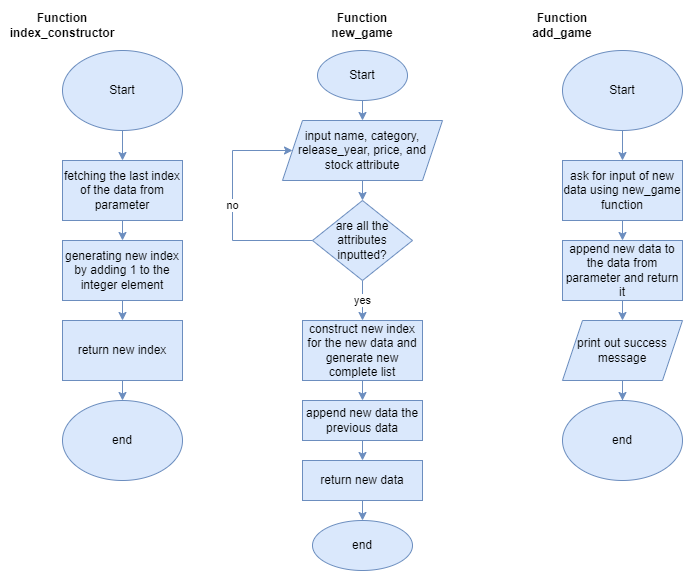

The diagram above was exported from draw.io. Its source (the exported page's mxGraphModel, read from the mxfile embedded in the PNG):
<mxGraphModel dx="1038" dy="594" grid="1" gridSize="10" guides="1" tooltips="1" connect="1" arrows="1" fold="1" page="1" pageScale="1" pageWidth="850" pageHeight="1100" math="0" shadow="0">
  <root>
    <mxCell id="0" />
    <mxCell id="1" parent="0" />
    <mxCell id="0oBtL13GmUfw6tnLDgvX-20" style="edgeStyle=orthogonalEdgeStyle;rounded=0;orthogonalLoop=1;jettySize=auto;html=1;exitX=0.5;exitY=1;exitDx=0;exitDy=0;entryX=0.5;entryY=0;entryDx=0;entryDy=0;fillColor=#dae8fc;strokeColor=#6c8ebf;" parent="1" source="0oBtL13GmUfw6tnLDgvX-1" target="0oBtL13GmUfw6tnLDgvX-3" edge="1">
      <mxGeometry relative="1" as="geometry" />
    </mxCell>
    <mxCell id="0oBtL13GmUfw6tnLDgvX-1" value="Start" style="ellipse;whiteSpace=wrap;html=1;fillColor=#dae8fc;strokeColor=#6c8ebf;" parent="1" vertex="1">
      <mxGeometry x="110" y="110" width="120" height="80" as="geometry" />
    </mxCell>
    <mxCell id="0oBtL13GmUfw6tnLDgvX-2" value="&lt;b&gt;Function index_constructor&lt;/b&gt;" style="text;html=1;strokeColor=none;fillColor=none;align=center;verticalAlign=middle;whiteSpace=wrap;rounded=0;" parent="1" vertex="1">
      <mxGeometry x="80" y="70" width="60" height="30" as="geometry" />
    </mxCell>
    <mxCell id="0oBtL13GmUfw6tnLDgvX-21" style="edgeStyle=orthogonalEdgeStyle;rounded=0;orthogonalLoop=1;jettySize=auto;html=1;exitX=0.5;exitY=1;exitDx=0;exitDy=0;entryX=0.5;entryY=0;entryDx=0;entryDy=0;fillColor=#dae8fc;strokeColor=#6c8ebf;" parent="1" source="0oBtL13GmUfw6tnLDgvX-3" target="0oBtL13GmUfw6tnLDgvX-4" edge="1">
      <mxGeometry relative="1" as="geometry" />
    </mxCell>
    <mxCell id="0oBtL13GmUfw6tnLDgvX-3" value="fetching the last index of the data from parameter" style="rounded=0;whiteSpace=wrap;html=1;fillColor=#dae8fc;strokeColor=#6c8ebf;" parent="1" vertex="1">
      <mxGeometry x="110" y="220" width="120" height="60" as="geometry" />
    </mxCell>
    <mxCell id="0oBtL13GmUfw6tnLDgvX-22" style="edgeStyle=orthogonalEdgeStyle;rounded=0;orthogonalLoop=1;jettySize=auto;html=1;exitX=0.5;exitY=1;exitDx=0;exitDy=0;entryX=0.5;entryY=0;entryDx=0;entryDy=0;fillColor=#dae8fc;strokeColor=#6c8ebf;" parent="1" source="0oBtL13GmUfw6tnLDgvX-4" target="0oBtL13GmUfw6tnLDgvX-5" edge="1">
      <mxGeometry relative="1" as="geometry" />
    </mxCell>
    <mxCell id="0oBtL13GmUfw6tnLDgvX-4" value="generating new index by adding 1 to the integer element" style="rounded=0;whiteSpace=wrap;html=1;fillColor=#dae8fc;strokeColor=#6c8ebf;" parent="1" vertex="1">
      <mxGeometry x="110" y="300" width="120" height="60" as="geometry" />
    </mxCell>
    <mxCell id="0oBtL13GmUfw6tnLDgvX-23" style="edgeStyle=orthogonalEdgeStyle;rounded=0;orthogonalLoop=1;jettySize=auto;html=1;exitX=0.5;exitY=1;exitDx=0;exitDy=0;entryX=0.5;entryY=0;entryDx=0;entryDy=0;fillColor=#dae8fc;strokeColor=#6c8ebf;" parent="1" source="0oBtL13GmUfw6tnLDgvX-5" target="0oBtL13GmUfw6tnLDgvX-6" edge="1">
      <mxGeometry relative="1" as="geometry" />
    </mxCell>
    <mxCell id="0oBtL13GmUfw6tnLDgvX-5" value="return new index" style="rounded=0;whiteSpace=wrap;html=1;fillColor=#dae8fc;strokeColor=#6c8ebf;" parent="1" vertex="1">
      <mxGeometry x="110" y="380" width="120" height="60" as="geometry" />
    </mxCell>
    <mxCell id="0oBtL13GmUfw6tnLDgvX-6" value="end" style="ellipse;whiteSpace=wrap;html=1;fillColor=#dae8fc;strokeColor=#6c8ebf;" parent="1" vertex="1">
      <mxGeometry x="110" y="460" width="120" height="80" as="geometry" />
    </mxCell>
    <mxCell id="0oBtL13GmUfw6tnLDgvX-7" value="&lt;b&gt;Function&lt;br&gt;new_game&lt;br&gt;&lt;/b&gt;" style="text;html=1;strokeColor=none;fillColor=none;align=center;verticalAlign=middle;whiteSpace=wrap;rounded=0;" parent="1" vertex="1">
      <mxGeometry x="380" y="70" width="60" height="30" as="geometry" />
    </mxCell>
    <mxCell id="0oBtL13GmUfw6tnLDgvX-24" style="edgeStyle=orthogonalEdgeStyle;rounded=0;orthogonalLoop=1;jettySize=auto;html=1;exitX=0.5;exitY=1;exitDx=0;exitDy=0;entryX=0.5;entryY=0;entryDx=0;entryDy=0;fillColor=#dae8fc;strokeColor=#6c8ebf;" parent="1" source="0oBtL13GmUfw6tnLDgvX-8" target="0oBtL13GmUfw6tnLDgvX-14" edge="1">
      <mxGeometry relative="1" as="geometry" />
    </mxCell>
    <mxCell id="0oBtL13GmUfw6tnLDgvX-8" value="Start" style="ellipse;whiteSpace=wrap;html=1;fillColor=#dae8fc;strokeColor=#6c8ebf;" parent="1" vertex="1">
      <mxGeometry x="365" y="110" width="90" height="50" as="geometry" />
    </mxCell>
    <mxCell id="0oBtL13GmUfw6tnLDgvX-29" style="edgeStyle=orthogonalEdgeStyle;rounded=0;orthogonalLoop=1;jettySize=auto;html=1;exitX=0.5;exitY=1;exitDx=0;exitDy=0;entryX=0.5;entryY=0;entryDx=0;entryDy=0;fillColor=#dae8fc;strokeColor=#6c8ebf;" parent="1" source="0oBtL13GmUfw6tnLDgvX-11" target="0oBtL13GmUfw6tnLDgvX-16" edge="1">
      <mxGeometry relative="1" as="geometry" />
    </mxCell>
    <mxCell id="0oBtL13GmUfw6tnLDgvX-11" value="construct new index for the new data and generate new complete list" style="rounded=0;whiteSpace=wrap;html=1;fillColor=#dae8fc;strokeColor=#6c8ebf;" parent="1" vertex="1">
      <mxGeometry x="350" y="380" width="120" height="60" as="geometry" />
    </mxCell>
    <mxCell id="0oBtL13GmUfw6tnLDgvX-12" value="end" style="ellipse;whiteSpace=wrap;html=1;fillColor=#dae8fc;strokeColor=#6c8ebf;" parent="1" vertex="1">
      <mxGeometry x="360" y="580" width="100" height="50" as="geometry" />
    </mxCell>
    <mxCell id="0oBtL13GmUfw6tnLDgvX-25" style="edgeStyle=orthogonalEdgeStyle;rounded=0;orthogonalLoop=1;jettySize=auto;html=1;exitX=0.5;exitY=1;exitDx=0;exitDy=0;entryX=0.5;entryY=0;entryDx=0;entryDy=0;fillColor=#dae8fc;strokeColor=#6c8ebf;" parent="1" source="0oBtL13GmUfw6tnLDgvX-14" target="0oBtL13GmUfw6tnLDgvX-15" edge="1">
      <mxGeometry relative="1" as="geometry" />
    </mxCell>
    <mxCell id="0oBtL13GmUfw6tnLDgvX-14" value="input name, category, release_year, price, and stock attribute" style="shape=parallelogram;perimeter=parallelogramPerimeter;whiteSpace=wrap;html=1;fixedSize=1;fillColor=#dae8fc;strokeColor=#6c8ebf;" parent="1" vertex="1">
      <mxGeometry x="330" y="180" width="160" height="60" as="geometry" />
    </mxCell>
    <mxCell id="0oBtL13GmUfw6tnLDgvX-26" value="yes" style="edgeStyle=orthogonalEdgeStyle;rounded=0;orthogonalLoop=1;jettySize=auto;html=1;exitX=0.5;exitY=1;exitDx=0;exitDy=0;entryX=0.5;entryY=0;entryDx=0;entryDy=0;fillColor=#dae8fc;strokeColor=#6c8ebf;" parent="1" source="0oBtL13GmUfw6tnLDgvX-15" target="0oBtL13GmUfw6tnLDgvX-11" edge="1">
      <mxGeometry relative="1" as="geometry" />
    </mxCell>
    <mxCell id="0oBtL13GmUfw6tnLDgvX-28" value="no" style="edgeStyle=orthogonalEdgeStyle;rounded=0;orthogonalLoop=1;jettySize=auto;html=1;exitX=0;exitY=0.5;exitDx=0;exitDy=0;entryX=0;entryY=0.5;entryDx=0;entryDy=0;fillColor=#dae8fc;strokeColor=#6c8ebf;" parent="1" source="0oBtL13GmUfw6tnLDgvX-15" target="0oBtL13GmUfw6tnLDgvX-14" edge="1">
      <mxGeometry relative="1" as="geometry">
        <Array as="points">
          <mxPoint x="280" y="300" />
          <mxPoint x="280" y="210" />
        </Array>
      </mxGeometry>
    </mxCell>
    <mxCell id="0oBtL13GmUfw6tnLDgvX-15" value="are all the attributes inputted?" style="rhombus;whiteSpace=wrap;html=1;fillColor=#dae8fc;strokeColor=#6c8ebf;" parent="1" vertex="1">
      <mxGeometry x="360" y="260" width="100" height="80" as="geometry" />
    </mxCell>
    <mxCell id="0oBtL13GmUfw6tnLDgvX-30" style="edgeStyle=orthogonalEdgeStyle;rounded=0;orthogonalLoop=1;jettySize=auto;html=1;exitX=0.5;exitY=1;exitDx=0;exitDy=0;entryX=0.5;entryY=0;entryDx=0;entryDy=0;fillColor=#dae8fc;strokeColor=#6c8ebf;" parent="1" source="0oBtL13GmUfw6tnLDgvX-16" target="0oBtL13GmUfw6tnLDgvX-17" edge="1">
      <mxGeometry relative="1" as="geometry" />
    </mxCell>
    <mxCell id="0oBtL13GmUfw6tnLDgvX-16" value="append new data the previous data" style="rounded=0;whiteSpace=wrap;html=1;fillColor=#dae8fc;strokeColor=#6c8ebf;" parent="1" vertex="1">
      <mxGeometry x="350" y="460" width="120" height="40" as="geometry" />
    </mxCell>
    <mxCell id="0oBtL13GmUfw6tnLDgvX-31" style="edgeStyle=orthogonalEdgeStyle;rounded=0;orthogonalLoop=1;jettySize=auto;html=1;exitX=0.5;exitY=1;exitDx=0;exitDy=0;entryX=0.5;entryY=0;entryDx=0;entryDy=0;fillColor=#dae8fc;strokeColor=#6c8ebf;" parent="1" source="0oBtL13GmUfw6tnLDgvX-17" target="0oBtL13GmUfw6tnLDgvX-12" edge="1">
      <mxGeometry relative="1" as="geometry" />
    </mxCell>
    <mxCell id="0oBtL13GmUfw6tnLDgvX-17" value="return new data" style="rounded=0;whiteSpace=wrap;html=1;fillColor=#dae8fc;strokeColor=#6c8ebf;" parent="1" vertex="1">
      <mxGeometry x="350" y="520" width="120" height="40" as="geometry" />
    </mxCell>
    <mxCell id="0oBtL13GmUfw6tnLDgvX-33" style="edgeStyle=orthogonalEdgeStyle;rounded=0;orthogonalLoop=1;jettySize=auto;html=1;exitX=0.5;exitY=1;exitDx=0;exitDy=0;entryX=0.5;entryY=0;entryDx=0;entryDy=0;fillColor=#dae8fc;strokeColor=#6c8ebf;" parent="1" source="0oBtL13GmUfw6tnLDgvX-34" target="0oBtL13GmUfw6tnLDgvX-37" edge="1">
      <mxGeometry relative="1" as="geometry" />
    </mxCell>
    <mxCell id="0oBtL13GmUfw6tnLDgvX-34" value="Start" style="ellipse;whiteSpace=wrap;html=1;fillColor=#dae8fc;strokeColor=#6c8ebf;" parent="1" vertex="1">
      <mxGeometry x="610" y="110" width="120" height="80" as="geometry" />
    </mxCell>
    <mxCell id="0oBtL13GmUfw6tnLDgvX-35" value="&lt;b&gt;Function add_game&lt;/b&gt;" style="text;html=1;strokeColor=none;fillColor=none;align=center;verticalAlign=middle;whiteSpace=wrap;rounded=0;" parent="1" vertex="1">
      <mxGeometry x="580" y="70" width="60" height="30" as="geometry" />
    </mxCell>
    <mxCell id="0oBtL13GmUfw6tnLDgvX-36" style="edgeStyle=orthogonalEdgeStyle;rounded=0;orthogonalLoop=1;jettySize=auto;html=1;exitX=0.5;exitY=1;exitDx=0;exitDy=0;entryX=0.5;entryY=0;entryDx=0;entryDy=0;fillColor=#dae8fc;strokeColor=#6c8ebf;" parent="1" source="0oBtL13GmUfw6tnLDgvX-37" target="0oBtL13GmUfw6tnLDgvX-39" edge="1">
      <mxGeometry relative="1" as="geometry" />
    </mxCell>
    <mxCell id="0oBtL13GmUfw6tnLDgvX-37" value="ask for input of new data using new_game function" style="rounded=0;whiteSpace=wrap;html=1;fillColor=#dae8fc;strokeColor=#6c8ebf;" parent="1" vertex="1">
      <mxGeometry x="610" y="220" width="120" height="60" as="geometry" />
    </mxCell>
    <mxCell id="0oBtL13GmUfw6tnLDgvX-44" style="edgeStyle=orthogonalEdgeStyle;rounded=0;orthogonalLoop=1;jettySize=auto;html=1;exitX=0.5;exitY=1;exitDx=0;exitDy=0;entryX=0.5;entryY=0;entryDx=0;entryDy=0;fillColor=#dae8fc;strokeColor=#6c8ebf;" parent="1" source="0oBtL13GmUfw6tnLDgvX-39" target="0oBtL13GmUfw6tnLDgvX-43" edge="1">
      <mxGeometry relative="1" as="geometry" />
    </mxCell>
    <mxCell id="0oBtL13GmUfw6tnLDgvX-39" value="append new data to the data from parameter and return it" style="rounded=0;whiteSpace=wrap;html=1;fillColor=#dae8fc;strokeColor=#6c8ebf;" parent="1" vertex="1">
      <mxGeometry x="610" y="300" width="120" height="60" as="geometry" />
    </mxCell>
    <mxCell id="0oBtL13GmUfw6tnLDgvX-42" value="end" style="ellipse;whiteSpace=wrap;html=1;fillColor=#dae8fc;strokeColor=#6c8ebf;" parent="1" vertex="1">
      <mxGeometry x="610" y="460" width="120" height="80" as="geometry" />
    </mxCell>
    <mxCell id="0oBtL13GmUfw6tnLDgvX-45" value="" style="edgeStyle=orthogonalEdgeStyle;rounded=0;orthogonalLoop=1;jettySize=auto;html=1;fillColor=#dae8fc;strokeColor=#6c8ebf;" parent="1" source="0oBtL13GmUfw6tnLDgvX-43" target="0oBtL13GmUfw6tnLDgvX-42" edge="1">
      <mxGeometry relative="1" as="geometry" />
    </mxCell>
    <mxCell id="0oBtL13GmUfw6tnLDgvX-43" value="print out success message" style="shape=parallelogram;perimeter=parallelogramPerimeter;whiteSpace=wrap;html=1;fixedSize=1;fillColor=#dae8fc;strokeColor=#6c8ebf;" parent="1" vertex="1">
      <mxGeometry x="610" y="380" width="120" height="60" as="geometry" />
    </mxCell>
  </root>
</mxGraphModel>